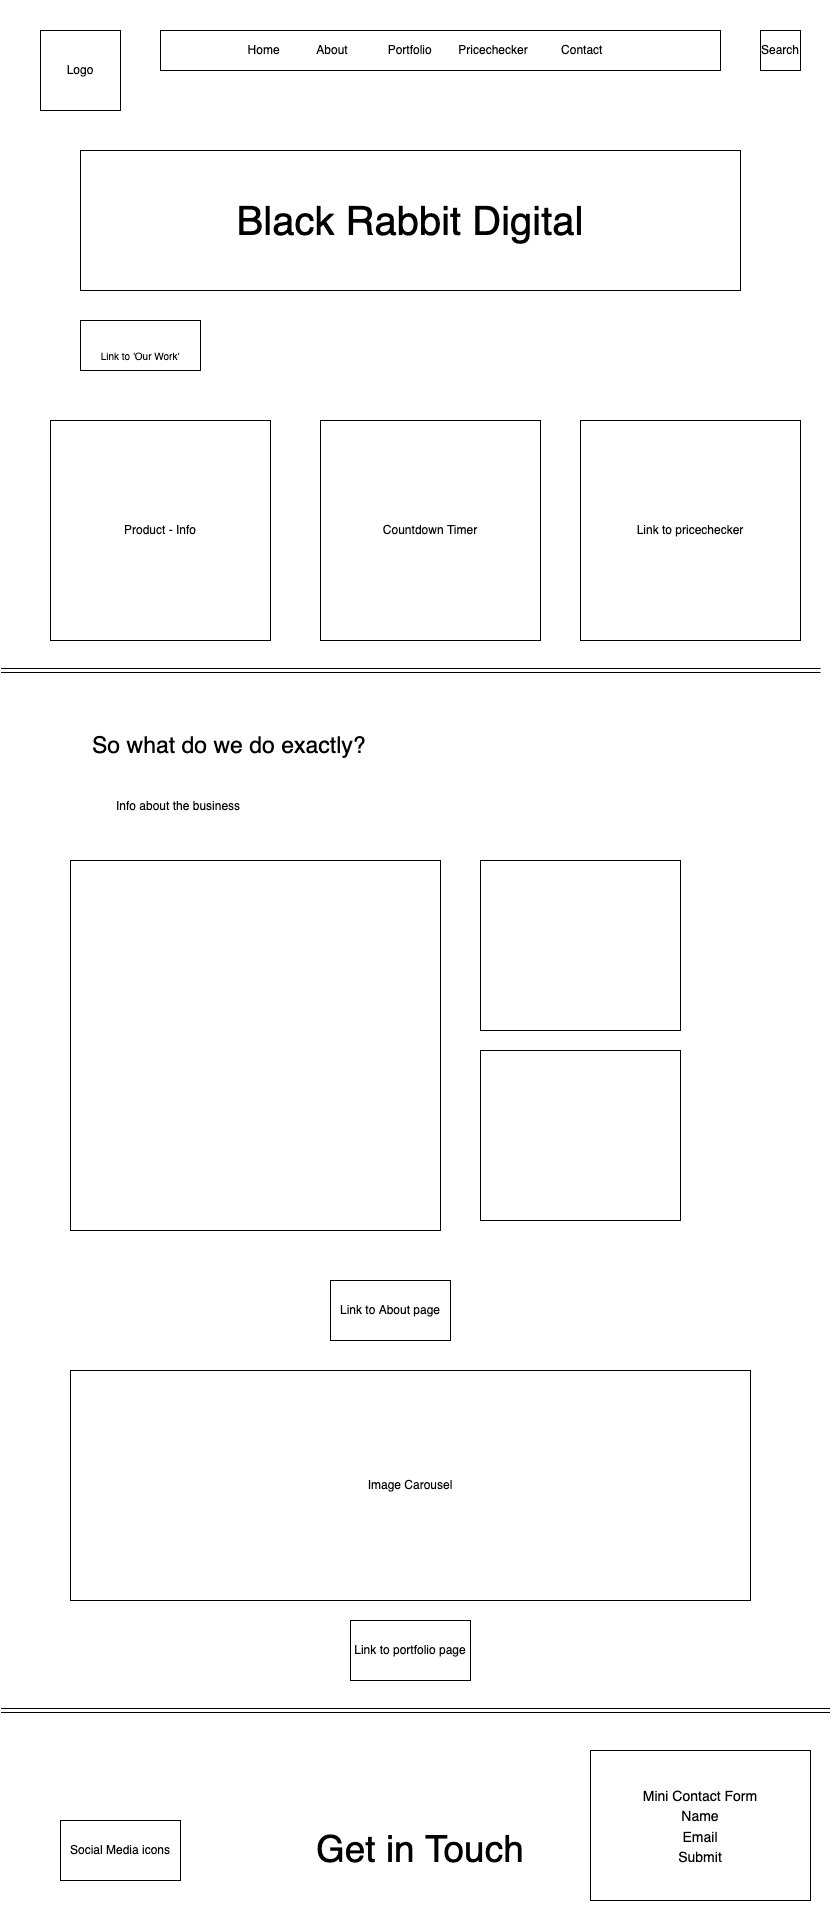

The diagram above was exported from draw.io. Its source (the exported page's mxGraphModel, read from the mxfile embedded in the PNG):
<mxGraphModel dx="2102" dy="1436" grid="1" gridSize="10" guides="1" tooltips="1" connect="1" arrows="1" fold="1" page="1" pageScale="1" pageWidth="827" pageHeight="969" math="0" shadow="0">
  <root>
    <mxCell id="0" />
    <mxCell id="1" parent="0" />
    <mxCell id="KrAuS9unNdvQA6hbUhjX-1" value="Logo" style="whiteSpace=wrap;html=1;aspect=fixed;" vertex="1" parent="1">
      <mxGeometry x="40" y="40" width="80" height="80" as="geometry" />
    </mxCell>
    <mxCell id="KrAuS9unNdvQA6hbUhjX-2" value="Home&amp;nbsp; &amp;nbsp; &amp;nbsp; &amp;nbsp; &amp;nbsp; &amp;nbsp;About&amp;nbsp; &amp;nbsp; &amp;nbsp; &amp;nbsp; &amp;nbsp; &amp;nbsp; Portfolio&amp;nbsp; &amp;nbsp; &amp;nbsp; &amp;nbsp; Pricechecker&amp;nbsp; &amp;nbsp; &amp;nbsp; &amp;nbsp; &amp;nbsp; Contact&amp;nbsp; &amp;nbsp; &amp;nbsp; &amp;nbsp; &amp;nbsp;" style="rounded=0;whiteSpace=wrap;html=1;" vertex="1" parent="1">
      <mxGeometry x="160" y="40" width="560" height="40" as="geometry" />
    </mxCell>
    <mxCell id="KrAuS9unNdvQA6hbUhjX-3" value="Search" style="rounded=0;whiteSpace=wrap;html=1;" vertex="1" parent="1">
      <mxGeometry x="760" y="40" width="40" height="40" as="geometry" />
    </mxCell>
    <mxCell id="KrAuS9unNdvQA6hbUhjX-4" value="Black Rabbit Digital" style="rounded=0;whiteSpace=wrap;html=1;fontSize=40;" vertex="1" parent="1">
      <mxGeometry x="80" y="160" width="660" height="140" as="geometry" />
    </mxCell>
    <mxCell id="KrAuS9unNdvQA6hbUhjX-5" value="&lt;font size=&quot;1&quot;&gt;Link to 'Our Work'&lt;/font&gt;" style="rounded=0;whiteSpace=wrap;html=1;fontSize=40;" vertex="1" parent="1">
      <mxGeometry x="80" y="330" width="120" height="50" as="geometry" />
    </mxCell>
    <mxCell id="KrAuS9unNdvQA6hbUhjX-7" value="" style="shape=link;html=1;rounded=0;fontSize=12;" edge="1" parent="1">
      <mxGeometry width="100" relative="1" as="geometry">
        <mxPoint y="680" as="sourcePoint" />
        <mxPoint x="820" y="680" as="targetPoint" />
      </mxGeometry>
    </mxCell>
    <mxCell id="KrAuS9unNdvQA6hbUhjX-9" value="Product - Info" style="whiteSpace=wrap;html=1;aspect=fixed;fontSize=12;" vertex="1" parent="1">
      <mxGeometry x="50" y="430" width="220" height="220" as="geometry" />
    </mxCell>
    <mxCell id="KrAuS9unNdvQA6hbUhjX-10" value="Countdown Timer" style="whiteSpace=wrap;html=1;aspect=fixed;fontSize=12;" vertex="1" parent="1">
      <mxGeometry x="320" y="430" width="220" height="220" as="geometry" />
    </mxCell>
    <mxCell id="KrAuS9unNdvQA6hbUhjX-11" value="Link to pricechecker" style="whiteSpace=wrap;html=1;aspect=fixed;fontSize=12;" vertex="1" parent="1">
      <mxGeometry x="580" y="430" width="220" height="220" as="geometry" />
    </mxCell>
    <mxCell id="KrAuS9unNdvQA6hbUhjX-12" value="So what do we do exactly?" style="text;html=1;strokeColor=none;fillColor=none;align=left;verticalAlign=middle;whiteSpace=wrap;rounded=0;fontSize=23;" vertex="1" parent="1">
      <mxGeometry x="90" y="720" width="580" height="70" as="geometry" />
    </mxCell>
    <mxCell id="KrAuS9unNdvQA6hbUhjX-13" value="Info about the business" style="text;strokeColor=none;fillColor=none;align=left;verticalAlign=middle;spacingLeft=4;spacingRight=4;overflow=hidden;points=[[0,0.5],[1,0.5]];portConstraint=eastwest;rotatable=0;fontSize=12;" vertex="1" parent="1">
      <mxGeometry x="110" y="800" width="180" height="30" as="geometry" />
    </mxCell>
    <mxCell id="KrAuS9unNdvQA6hbUhjX-14" value="" style="rounded=0;whiteSpace=wrap;html=1;fontSize=12;" vertex="1" parent="1">
      <mxGeometry x="70" y="870" width="370" height="370" as="geometry" />
    </mxCell>
    <mxCell id="KrAuS9unNdvQA6hbUhjX-16" value="" style="rounded=0;whiteSpace=wrap;html=1;fontSize=12;" vertex="1" parent="1">
      <mxGeometry x="480" y="870" width="200" height="170" as="geometry" />
    </mxCell>
    <mxCell id="KrAuS9unNdvQA6hbUhjX-17" value="" style="rounded=0;whiteSpace=wrap;html=1;fontSize=12;" vertex="1" parent="1">
      <mxGeometry x="480" y="1060" width="200" height="170" as="geometry" />
    </mxCell>
    <mxCell id="KrAuS9unNdvQA6hbUhjX-18" value="Link to About page" style="rounded=0;whiteSpace=wrap;html=1;fontSize=12;" vertex="1" parent="1">
      <mxGeometry x="330" y="1290" width="120" height="60" as="geometry" />
    </mxCell>
    <mxCell id="KrAuS9unNdvQA6hbUhjX-19" value="Image Carousel" style="rounded=0;whiteSpace=wrap;html=1;fontSize=12;" vertex="1" parent="1">
      <mxGeometry x="70" y="1380" width="680" height="230" as="geometry" />
    </mxCell>
    <mxCell id="KrAuS9unNdvQA6hbUhjX-20" value="Link to portfolio page" style="rounded=0;whiteSpace=wrap;html=1;fontSize=12;" vertex="1" parent="1">
      <mxGeometry x="350" y="1630" width="120" height="60" as="geometry" />
    </mxCell>
    <mxCell id="KrAuS9unNdvQA6hbUhjX-21" value="" style="shape=link;html=1;rounded=0;fontSize=12;" edge="1" parent="1">
      <mxGeometry width="100" relative="1" as="geometry">
        <mxPoint y="1720" as="sourcePoint" />
        <mxPoint x="830" y="1720" as="targetPoint" />
      </mxGeometry>
    </mxCell>
    <mxCell id="KrAuS9unNdvQA6hbUhjX-22" value="Social Media icons" style="rounded=0;whiteSpace=wrap;html=1;fontSize=12;" vertex="1" parent="1">
      <mxGeometry x="60" y="1830" width="120" height="60" as="geometry" />
    </mxCell>
    <mxCell id="KrAuS9unNdvQA6hbUhjX-23" value="&lt;font style=&quot;font-size: 37px&quot;&gt;Get in Touch&amp;nbsp;&lt;/font&gt;" style="text;html=1;strokeColor=none;fillColor=none;align=center;verticalAlign=middle;whiteSpace=wrap;rounded=0;fontSize=12;" vertex="1" parent="1">
      <mxGeometry x="240" y="1845" width="370" height="30" as="geometry" />
    </mxCell>
    <mxCell id="KrAuS9unNdvQA6hbUhjX-24" value="&lt;font style=&quot;font-size: 14px&quot;&gt;Mini Contact Form&lt;br&gt;Name&lt;br&gt;Email&lt;br&gt;Submit&lt;/font&gt;" style="rounded=0;whiteSpace=wrap;html=1;fontSize=17;" vertex="1" parent="1">
      <mxGeometry x="590" y="1760" width="220" height="150" as="geometry" />
    </mxCell>
    <mxCell id="XMfxcUa3s1GqEesA6Ygq-1" value="" style="rounded=0;whiteSpace=wrap;html=1;fontSize=19;strokeColor=#FFFFFF;fillColor=none;" vertex="1" parent="1">
      <mxGeometry y="10" width="830" height="1930" as="geometry" />
    </mxCell>
  </root>
</mxGraphModel>